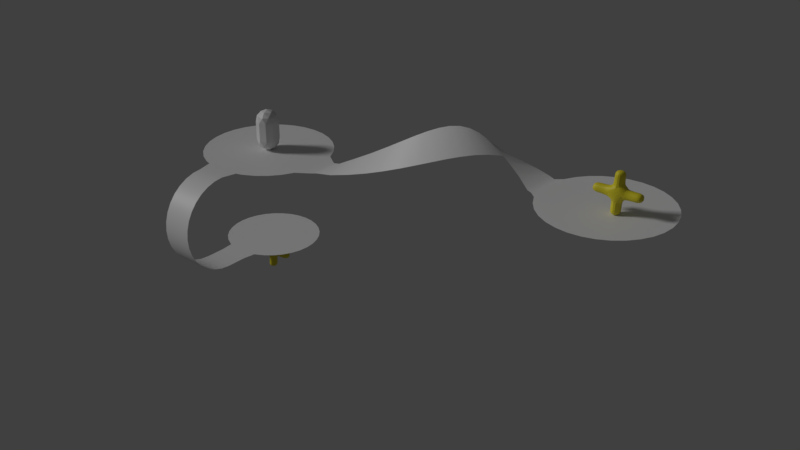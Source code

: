 # Source: phone-bank-star.blend  (saved by Blender 3.3.6; exported with 4.5.12 LTS)
import bpy
from mathutils import Matrix  # noqa: F401  (used for matrix-valued properties, if any)

bpy.ops.wm.read_factory_settings(use_empty=True)
scene = bpy.context.scene
scene.name = 'Scene'

# ---- collections
col_walkmeshes = bpy.data.collections.new('WalkMeshes'); scene.collection.children.link(col_walkmeshes)

# ---- materials (node trees are filled in below, after node groups)
mat_material = bpy.data.materials.new('Material')
mat_material.use_transparent_shadow = False
mat_material_002 = bpy.data.materials.new('Material.002')
mat_material_002.use_transparent_shadow = False
mat_material_003 = bpy.data.materials.new('Material.003')
mat_material_003.use_transparent_shadow = False
mat_material_001 = bpy.data.materials.new('Material.001')
mat_material_001.use_transparent_shadow = False

# ---- material node trees
mat_material.use_nodes = True; mat_material.node_tree.nodes.clear()
_N = mat_material.node_tree.nodes; _L = mat_material.node_tree.links
n0 = _N.new('ShaderNodeBsdfPrincipled'); n0.name = 'Principled BSDF'; n0.location = (10, 300)
n0.distribution = 'GGX'
n0.subsurface_method = 'RANDOM_WALK_SKIN'
n0.inputs[3].default_value = 1.45
n0.inputs[27].default_value = (0.0, 0.0, 0.0, 1.0)
n0.inputs[28].default_value = 1.0
n1 = _N.new('ShaderNodeOutputMaterial'); n1.name = 'Material Output'; n1.location = (300, 300)
_L.new(n0.outputs[0], n1.inputs[0])
n1.is_active_output = True
mat_material_002.use_nodes = True; mat_material_002.node_tree.nodes.clear()
_N = mat_material_002.node_tree.nodes; _L = mat_material_002.node_tree.links
n0 = _N.new('ShaderNodeOutputMaterial'); n0.name = 'Material Output'; n0.location = (300, 300)
n1 = _N.new('ShaderNodeBsdfPrincipled'); n1.name = 'Principled BSDF'; n1.location = (10, 300)
n1.distribution = 'GGX'
n1.subsurface_method = 'RANDOM_WALK_SKIN'
n1.inputs[0].default_value = (0.8, 0.6949, 0.01858, 1.0)
n1.inputs[3].default_value = 1.45
n1.inputs[27].default_value = (0.0, 0.0, 0.0, 1.0)
n1.inputs[28].default_value = 1.0
_L.new(n1.outputs[0], n0.inputs[0])
n0.is_active_output = True
mat_material_003.use_nodes = True; mat_material_003.node_tree.nodes.clear()
_N = mat_material_003.node_tree.nodes; _L = mat_material_003.node_tree.links
n0 = _N.new('ShaderNodeOutputMaterial'); n0.name = 'Material Output'; n0.location = (300, 300)
n1 = _N.new('ShaderNodeBsdfPrincipled'); n1.name = 'Principled BSDF'; n1.location = (10, 300)
n1.distribution = 'GGX'
n1.subsurface_method = 'RANDOM_WALK_SKIN'
n1.inputs[0].default_value = (0.8, 0.6949, 0.01858, 1.0)
n1.inputs[3].default_value = 1.45
n1.inputs[27].default_value = (0.0, 0.0, 0.0, 1.0)
n1.inputs[28].default_value = 1.0
_L.new(n1.outputs[0], n0.inputs[0])
n0.is_active_output = True
mat_material_001.use_nodes = True; mat_material_001.node_tree.nodes.clear()
_N = mat_material_001.node_tree.nodes; _L = mat_material_001.node_tree.links
n0 = _N.new('ShaderNodeBsdfPrincipled'); n0.name = 'Principled BSDF'; n0.location = (10, 300)
n0.distribution = 'GGX'
n0.subsurface_method = 'RANDOM_WALK_SKIN'
n0.inputs[3].default_value = 1.45
n0.inputs[27].default_value = (0.0, 0.0, 0.0, 1.0)
n0.inputs[28].default_value = 1.0
n1 = _N.new('ShaderNodeOutputMaterial'); n1.name = 'Material Output'; n1.location = (300, 300)
_L.new(n0.outputs[0], n1.inputs[0])
n1.is_active_output = True

# ---- world
world_world = bpy.data.worlds.new('World'); scene.world = world_world
world_world.color = (0.05088, 0.05088, 0.05088)
world_world.use_sun_shadow = False
world_world.sun_shadow_jitter_overblur = 0.0
world_world.cycles.sampling_method = 'MANUAL'

# ---- lights
light_hemi_001 = bpy.data.lights.new('Hemi.001', 'SUN')
light_hemi_001.transmission_factor = 0.0
light_hemi_001.angle = 0.1993
light_hemi_001.energy = 1.0
light_hemi_001.shadow_buffer_clip_start = 0.5
light_hemi_001.shadow_soft_size = 0.1
light_hemi_001.shadow_cascade_max_distance = 1000.0

# ---- meshes
me_player = bpy.data.meshes.new('Player')
me_player.from_pydata([(-5.677e-10, 1.987e-09, 0.0), (0.4342, -0.3154, 0.3317), (-0.1658, -0.5104, 0.3317), (-0.5367, 1.987e-09, 0.3317), (-0.1658, 0.5104, 0.3317), (0.4342, 0.3154, 0.3317), (-0.09747, -0.3, 0.08961), (0.2552, -0.1854, 0.08961), (0.1577, -0.4854, 0.2846), (0.5104, 1.987e-09, 0.2846), (0.2552, 0.1854, 0.08961), (-0.3154, 1.987e-09, 0.08961), (-0.4129, -0.3, 0.2846), (-0.09747, 0.3, 0.08961), (-0.4129, 0.3, 0.2846), (0.1577, 0.4854, 0.2846), (0.5706, -0.1854, 0.6), (0.5706, 0.1854, 0.6), (-5.677e-10, -0.6, 0.6), (0.3527, -0.4854, 0.6), (-0.5706, -0.1854, 0.6), (-0.3527, -0.4854, 0.6), (-0.3527, 0.4854, 0.6), (-0.5706, 0.1854, 0.6), (0.3527, 0.4854, 0.6), (-5.677e-10, 0.6, 0.6), (0.09747, 0.3, 2.11), (-0.2552, 0.1854, 2.11), (-0.2552, -0.1854, 2.11), (0.3154, -9.671e-10, 2.11), (0.09747, -0.3, 2.11), (0.4129, 0.3, 1.915), (-0.1577, 0.4854, 1.915), (-0.5104, -9.671e-10, 1.915), (-0.1577, -0.4854, 1.915), (0.4129, -0.3, 1.915), (-2.093e-06, 0.6, 1.6), (0.3527, 0.4854, 1.6), (-0.5706, 0.1854, 1.6), (-0.3527, 0.4854, 1.6), (-0.3527, -0.4854, 1.6), (-0.5706, -0.1854, 1.6), (0.3527, -0.4854, 1.6), (-2.093e-06, -0.6, 1.6), (0.5706, 0.1854, 1.6), (0.5706, -0.1854, 1.6), (-2.093e-06, -9.671e-10, 2.2), (0.5367, -9.671e-10, 1.868), (0.1658, 0.5104, 1.868), (-0.4342, 0.3154, 1.868), (-0.4342, -0.3154, 1.868), (0.1658, -0.5104, 1.868)], [], [(0, 7, 6), (1, 7, 9), (0, 6, 11), (0, 11, 13), (0, 13, 10), (1, 9, 16), (2, 8, 18), (3, 12, 20), (4, 14, 22), (5, 15, 24), (1, 16, 19), (2, 18, 21), (3, 20, 23), (4, 22, 25), (5, 24, 17), (21, 18, 43, 40), (16, 17, 44, 45), (19, 16, 45, 42), (24, 25, 36, 37), (22, 23, 38, 39), (17, 24, 37, 44), (24, 15, 25), (15, 4, 25), (25, 22, 39, 36), (22, 14, 23), (14, 3, 23), (20, 21, 40, 41), (20, 12, 21), (12, 2, 21), (18, 19, 42, 43), (18, 8, 19), (8, 1, 19), (23, 20, 41, 38), (16, 9, 17), (9, 5, 17), (10, 15, 5), (10, 13, 15), (13, 4, 15), (13, 14, 4), (13, 11, 14), (11, 3, 14), (11, 12, 3), (11, 6, 12), (6, 2, 12), (9, 10, 5), (9, 7, 10), (7, 0, 10), (6, 8, 2), (6, 7, 8), (7, 1, 8), (41, 40, 50), (42, 35, 51), (38, 41, 33), (36, 32, 48), (51, 35, 30), (43, 51, 34), (44, 31, 47), (50, 34, 28), (39, 38, 49), (44, 37, 31), (49, 33, 27), (37, 48, 31), (48, 32, 26), (36, 39, 32), (47, 31, 29), (39, 49, 32), (41, 50, 33), (26, 27, 46), (40, 43, 34), (42, 45, 35), (29, 26, 46), (37, 36, 48), (43, 42, 51), (29, 31, 26), (31, 48, 26), (26, 32, 27), (38, 33, 49), (45, 47, 35), (32, 49, 27), (45, 44, 47), (27, 28, 46), (27, 33, 28), (34, 51, 30), (40, 34, 50), (28, 34, 30), (28, 30, 46), (33, 50, 28), (35, 47, 29), (30, 29, 46), (30, 35, 29)])
me_player.materials.append(mat_material)
me_player.use_remesh_preserve_volume = False
me_player.use_remesh_preserve_attributes = False
me_player.use_mirror_vertex_groups = False
me_player.update()
me_plane_002 = bpy.data.meshes.new('Plane.002')
me_plane_002.from_pydata([(-1.0, -1.0, 0.0), (-1.078, -0.9499, 1.131), (-0.7148, -2.166, 0.09426), (-1.278, 0.1399, -0.1077), (-0.9176, -1.063, -1.158)], [(0, 1), (2, 0), (0, 3), (0, 4)], [])
_uv = me_plane_002.uv_layers.new(name='UVMap')
_uv.uv.foreach_set('vector', [])
me_plane_002.materials.append(mat_material_002)
me_plane_002.update()
me_plane_001 = bpy.data.meshes.new('Plane.001')
me_plane_001.from_pydata([(-1.0, -1.0, 0.0), (-1.078, -0.9499, 1.131), (-0.7148, -2.166, 0.09426), (-1.278, 0.1399, -0.1077), (-0.9176, -1.063, -1.158)], [(0, 1), (2, 0), (0, 3), (0, 4)], [])
_uv = me_plane_001.uv_layers.new(name='UVMap')
_uv.uv.foreach_set('vector', [])
me_plane_001.materials.append(mat_material_003)
me_plane_001.update()
me_walkmesh = bpy.data.meshes.new('WalkMesh')
me_walkmesh.from_pydata([(2.867e-07, 3.415, 0.0), (-0.6662, 3.349, 0.0), (-1.307, 3.155, 0.0), (-1.897, 2.839, 0.0), (-2.415, 2.415, 0.0), (-2.839, 1.897, 0.0), (-3.155, 1.307, 0.0), (-3.349, 0.6662, 0.0), (-3.415, -4.303e-07, 0.0), (-3.349, -0.6662, 0.0), (-3.155, -1.307, 0.0), (-2.839, -1.897, 0.0), (-2.415, -2.415, 0.0), (-1.897, -2.839, 0.0), (-1.307, -3.155, 0.0), (-0.6662, -3.349, 0.0), (1.399e-06, -3.415, 0.0), (0.6662, -3.349, 0.0), (1.307, -3.155, 0.0), (1.897, -2.839, 0.0), (2.415, -2.415, 0.0), (2.839, -1.897, 0.0), (3.155, -1.307, 0.0), (3.349, -0.6662, 0.0), (3.415, 2.609e-06, 0.0), (3.349, 0.6662, 0.0), (3.155, 1.307, 0.0), (2.839, 1.897, 0.0), (2.415, 2.415, 0.0), (1.897, 2.839, 0.0), (1.307, 3.155, 0.0), (0.6662, 3.349, 0.0), (1.786e-07, -2.482, -5.0), (-0.4843, -2.435, -5.0), (-0.95, -2.293, -5.0), (-1.379, -2.064, -5.0), (-1.755, -1.755, -5.0), (-2.064, -1.379, -5.0), (-2.293, -0.95, -5.0), (-2.435, -0.4843, -5.0), (-2.482, 1.054e-06, -5.0), (-2.435, 0.4843, -5.0), (-2.293, 0.95, -5.0), (-2.064, 1.379, -5.0), (-1.755, 1.755, -5.0), (-1.379, 2.064, -5.0), (-0.95, 2.293, -5.0), (-0.4843, 2.435, -5.0), (9.875e-07, 2.482, -5.0), (0.4843, 2.435, -5.0), (0.95, 2.293, -5.0), (1.379, 2.064, -5.0), (1.755, 1.755, -5.0), (2.064, 1.379, -5.0), (2.293, 0.95, -5.0), (2.435, 0.4843, -5.0), (2.482, -1.155e-06, -5.0), (2.435, -0.4843, -5.0), (2.293, -0.95, -5.0), (2.064, -1.379, -5.0), (1.755, -1.755, -5.0), (1.379, -2.064, -5.0), (0.95, -2.293, -5.0), (0.4843, -2.435, -5.0), (-0.8, -4.0, -5.0), (-0.8, -4.488, -4.952), (-0.8, -4.957, -4.81), (-0.8, -5.389, -4.579), (-0.8, -5.768, -4.268), (-0.8, -6.079, -3.889), (-0.8, -6.31, -3.457), (-0.8, -6.452, -2.988), (0.8, -4.0, -2.384e-07), (0.8, -4.488, -0.04804), (0.8, -4.957, -0.1903), (0.8, -5.389, -0.4213), (0.8, -5.768, -0.7322), (0.8, -6.079, -1.111), (0.8, -6.31, -1.543), (0.8, -6.452, -2.012), (0.8, -6.5, -2.5), (0.8, -6.452, -2.988), (0.8, -6.31, -3.457), (0.8, -6.079, -3.889), (0.8, -5.768, -4.268), (0.8, -5.389, -4.579), (0.8, -4.957, -4.81), (0.8, -4.488, -4.952), (0.8, -4.0, -5.0), (-0.8, -6.5, -2.5), (-0.8, -6.452, -2.012), (-0.8, -6.31, -1.543), (-0.8, -6.079, -1.111), (-0.8, -5.768, -0.7322), (-0.8, -5.389, -0.4213), (-0.8, -4.957, -0.1903), (-0.8, -4.488, -0.04804), (-0.8, -4.0, -2.384e-07), (-0.9865, -3.252, 0.0), (0.9865, -3.252, 0.0), (-0.8, -2.96, -5.0), (0.8, -2.96, -5.0), (0.9015, -2.308, -5.0), (-0.8788, -2.315, -5.0), (4.808, -0.4601, 0.0529), (4.155, -0.751, 0.0594), (4.937, 1.2, 0.4125), (4.163, 0.8885, 0.02562), (5.683, -0.09057, 0.1956), (5.812, 1.467, 0.8722), (6.558, 0.244, 0.4077), (6.687, 1.64, 1.375), (7.433, 0.5307, 0.681), (7.562, 1.711, 1.902), (8.308, 0.7586, 1.005), (8.437, 1.678, 2.433), (9.183, 0.9189, 1.367), (9.312, 1.542, 2.947), (10.06, 1.006, 1.754), (10.19, 1.308, 3.425), (10.93, 1.015, 2.15), (11.06, 0.9861, 3.848), (11.81, 0.9471, 2.54), (11.94, 0.5875, 4.2), (12.68, 0.8044, 2.909), (12.81, 0.1278, 4.467), (13.56, 0.5923, 3.244), (13.69, -0.3753, 4.64), (14.43, 0.319, 3.531), (14.56, -0.9023, 4.711), (15.31, -0.004988, 3.759), (15.44, -1.433, 4.678), (16.18, -0.3672, 3.919), (16.31, -1.947, 4.542), (17.06, -0.7537, 4.006), (17.19, -2.425, 4.308), (17.84, -1.102, 4.046), (17.83, -2.749, 4.013), (3.863, -0.8236, 0.0), (3.863, 0.8236, 0.0), (21.0, -4.843, 4.0), (20.45, -4.789, 4.0), (19.91, -4.627, 4.0), (19.42, -4.364, 4.0), (18.99, -4.01, 4.0), (18.64, -3.58, 4.0), (18.37, -3.088, 4.0), (18.21, -2.555, 4.0), (18.16, -2.0, 4.0), (18.21, -1.445, 4.0), (18.37, -0.9119, 4.0), (18.64, -0.4204, 4.0), (18.99, 0.01048, 4.0), (19.42, 0.3641, 4.0), (19.91, 0.6268, 4.0), (20.45, 0.7886, 4.0), (21.0, 0.8432, 4.0), (21.55, 0.7886, 4.0), (22.09, 0.6268, 4.0), (22.58, 0.3641, 4.0), (23.01, 0.01047, 4.0), (23.36, -0.4204, 4.0), (23.63, -0.9119, 4.0), (23.79, -1.445, 4.0), (23.84, -2.0, 4.0), (23.79, -2.555, 4.0), (23.63, -3.088, 4.0), (23.36, -3.58, 4.0), (23.01, -4.01, 4.0), (22.58, -4.364, 4.0), (22.09, -4.627, 4.0), (21.55, -4.789, 4.0), (18.07, -2.836, 4.0), (18.07, -1.164, 4.0)], [], [(98, 97, 72, 99, 17, 16, 15), (33, 103, 34, 35, 36, 37, 38, 39, 40, 41, 42, 43, 44, 45, 46, 47, 48, 49, 50, 51, 52, 53, 54, 55, 56, 57, 58, 59, 60, 61, 62, 102, 63, 32), (85, 84, 68, 67), (78, 77, 92, 91), (86, 85, 67, 66), (79, 78, 91, 90), (87, 86, 66, 65), (80, 79, 90, 89), (73, 72, 97, 96), (88, 87, 65, 64), (81, 80, 89, 71), (74, 73, 96, 95), (82, 81, 71, 70), (75, 74, 95, 94), (83, 82, 70, 69), (76, 75, 94, 93), (84, 83, 69, 68), (77, 76, 93, 92), (88, 64, 100, 101), (1, 2, 3, 4, 5, 6, 7, 8, 9, 10, 11, 12, 13, 14, 98, 15, 16, 17, 99, 18, 19, 20, 21, 22, 23, 24, 25, 26, 27, 28, 29, 30, 31, 0), (32, 63, 102, 101, 100, 103, 33), (107, 105, 104, 106), (106, 104, 108, 109), (109, 108, 110, 111), (111, 110, 112, 113), (113, 112, 114, 115), (115, 114, 116, 117), (117, 116, 118, 119), (119, 118, 120, 121), (121, 120, 122, 123), (123, 122, 124, 125), (125, 124, 126, 127), (127, 126, 128, 129), (129, 128, 130, 131), (131, 130, 132, 133), (133, 132, 134, 135), (135, 134, 136, 137), (139, 138, 105, 107), (23, 22, 138, 139, 26, 25, 24), (141, 142, 143, 144, 145, 146, 147, 148, 149, 150, 151, 152, 153, 154, 155, 156, 157, 158, 159, 160, 161, 162, 163, 164, 165, 166, 167, 168, 169, 170, 171, 140), (137, 136, 173, 150, 149, 148, 147, 146, 172)])
me_walkmesh.polygons.foreach_set('use_smooth', [True] * 41)
me_walkmesh.materials.append(mat_material_001)
me_walkmesh.use_remesh_preserve_volume = False
me_walkmesh.use_remesh_preserve_attributes = False
me_walkmesh.use_mirror_vertex_groups = False
me_walkmesh.update()

# ---- objects
ob_hemi = bpy.data.objects.new('Hemi', light_hemi_001)
ob_player = bpy.data.objects.new('Player', me_player)
ob_star2 = bpy.data.objects.new('star2', me_plane_002)
ob_star2_001 = bpy.data.objects.new('star2.001', me_plane_001)
ob_walkmesh = bpy.data.objects.new('WalkMesh', me_walkmesh)

# ---- transforms, parenting, visibility, modifiers, constraints
ob_hemi.location = (0.0, 0.0, 8.54)
ob_hemi.rotation_euler = (0.5307, -0.8925, -0.02228)
ob_hemi.lineart.crease_threshold = 0.0
ob_player.location = (0.0, 0.0, 0.0)
ob_player.lineart.crease_threshold = 0.0
ob_star2.location = (20.9, -1.197, 4.808)
ob_star2.rotation_euler = (0.06244, 0.1459, 1.411)
ob_star2.scale = (0.9932, 0.8719, 0.8115)
_m = ob_star2.modifiers.new('Skin', 'SKIN')
_m = ob_star2.modifiers.new('Subdivision', 'SUBSURF')
ob_star2_001.location = (-0.5916, 0.9191, -6.015)
ob_star2_001.rotation_euler = (0.06244, 0.1459, 1.411)
ob_star2_001.scale = (0.9932, 0.8719, 0.8115)
_m = ob_star2_001.modifiers.new('Skin', 'SKIN')
_m = ob_star2_001.modifiers.new('Subdivision', 'SUBSURF')
ob_walkmesh.location = (0.0, 0.0, 0.0)
ob_walkmesh.display.show_shadows = False
ob_walkmesh.lineart.crease_threshold = 0.0

# ---- collection membership
scene.collection.objects.link(ob_hemi)
scene.collection.objects.link(ob_player)
scene.collection.objects.link(ob_star2)
scene.collection.objects.link(ob_star2_001)
col_walkmeshes.objects.link(ob_walkmesh)

# ---- scene / render settings (as saved in the file)
scene.frame_start = 1; scene.frame_end = 250; scene.frame_set(21)
scene.render.engine = 'BLENDER_EEVEE_NEXT'
scene.render.resolution_percentage = 50
scene.render.dither_intensity = 0.0
scene.cycles.use_denoising = False
scene.cycles.samples = 128
scene.cycles.sampling_pattern = 'TABULATED_SOBOL'
scene.cycles.use_adaptive_sampling = False
scene.cycles.use_light_tree = False
scene.cycles.blur_glossy = 0.0
scene.cycles.sample_clamp_indirect = 0.0
scene.view_settings.view_transform = 'Standard'
bpy.context.view_layer.update()

# ---- added for rendering (the .blend has no active camera): camera
cam_auto = bpy.data.cameras.new('AutoCamera')
cam_auto.lens = 50.0
cam_auto.sensor_width = 36.0
cam_auto.clip_end = 1000.0
ob_auto_camera = bpy.data.objects.new('AutoCamera', cam_auto)
scene.collection.objects.link(ob_auto_camera)
ob_auto_camera.location = (39.5884, -36.7916, 22.9752)
ob_auto_camera.rotation_euler = (1.09748, -7.21219e-08, 0.694738)
scene.camera = ob_auto_camera
bpy.context.view_layer.update()

